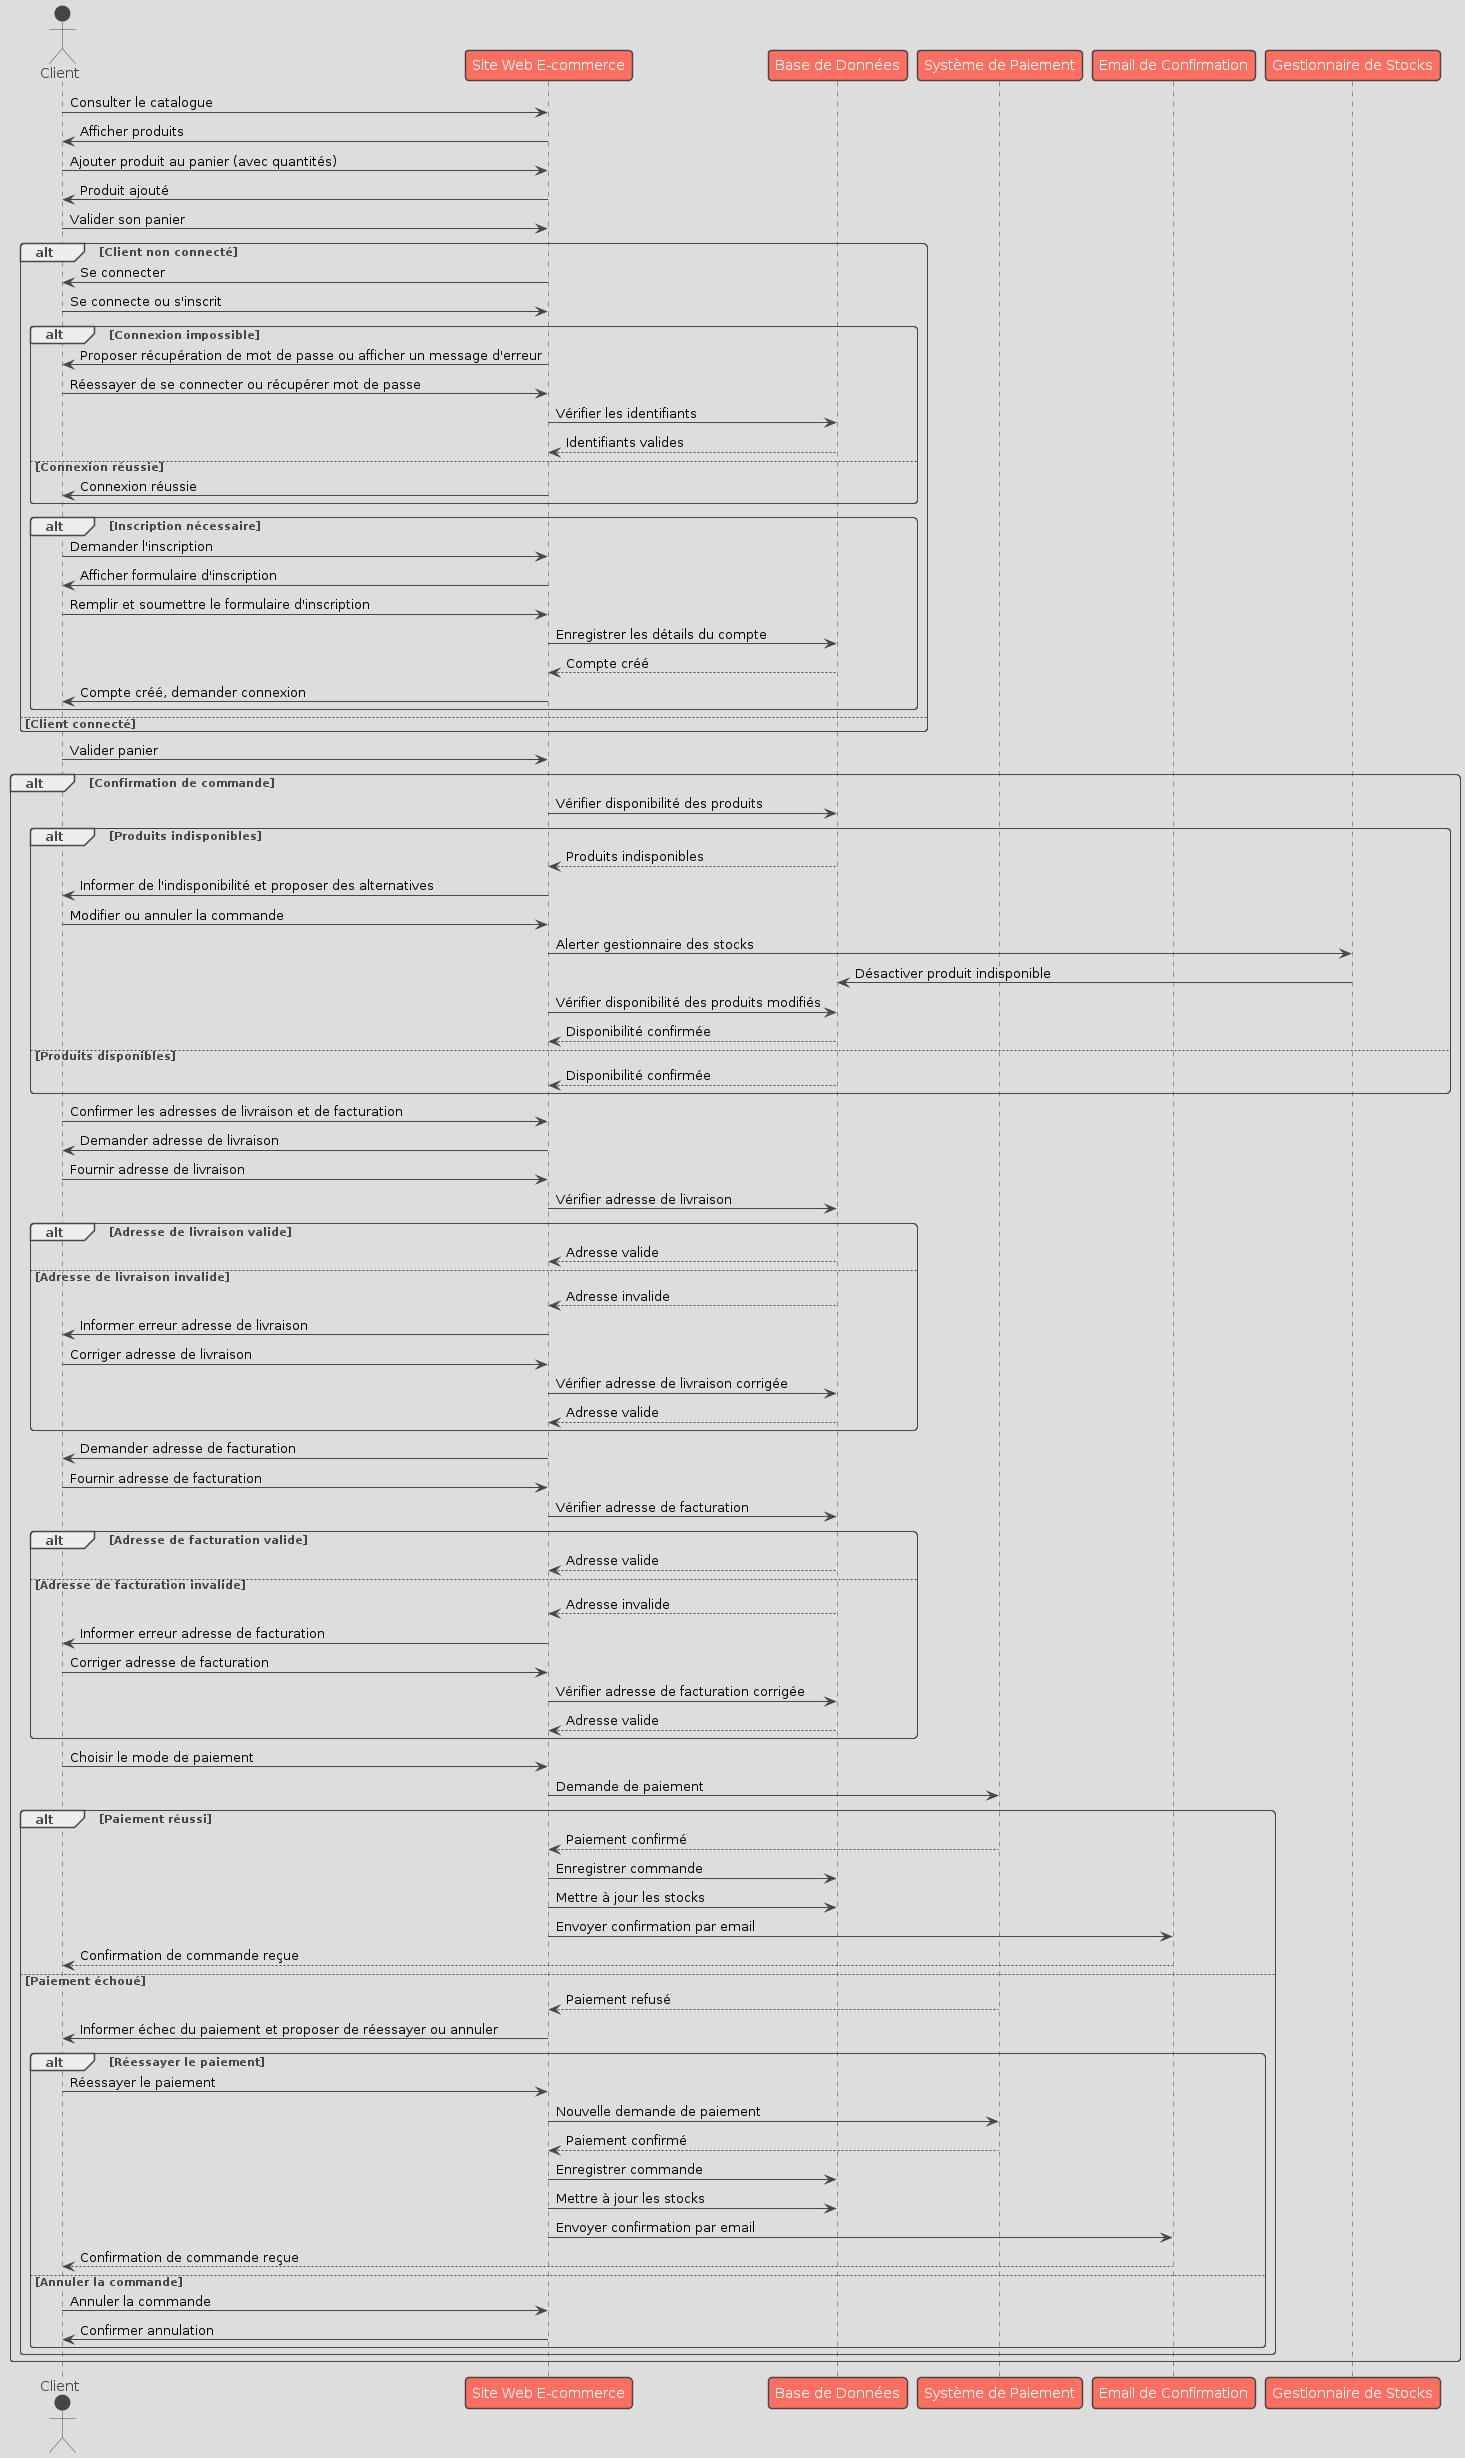

The diagram above was rendered by PlantUML. Its source (embedded in the PNG):
@startuml
!theme toy

actor Client
participant "Site Web E-commerce" as SW
participant "Base de Données" as BD
participant "Système de Paiement" as SP
participant "Email de Confirmation" as EC
participant "Gestionnaire de Stocks" as GS

Client -> SW: Consulter le catalogue
SW -> Client: Afficher produits

Client -> SW: Ajouter produit au panier (avec quantités)
SW -> Client: Produit ajouté

Client -> SW: Valider son panier

alt Client non connecté
    SW -> Client: Se connecter
    Client -> SW: Se connecte ou s'inscrit
    alt Connexion impossible
        SW -> Client: Proposer récupération de mot de passe ou afficher un message d'erreur
        Client -> SW: Réessayer de se connecter ou récupérer mot de passe
        SW -> BD: Vérifier les identifiants
        BD --> SW: Identifiants valides
    else Connexion réussie
        SW -> Client: Connexion réussie
    end
    alt Inscription nécessaire
        Client -> SW: Demander l'inscription
        SW -> Client: Afficher formulaire d'inscription
        Client -> SW: Remplir et soumettre le formulaire d'inscription
        SW -> BD: Enregistrer les détails du compte
        BD --> SW: Compte créé
        SW -> Client: Compte créé, demander connexion
    end
else Client connecté
end

Client -> SW: Valider panier

alt Confirmation de commande
    SW -> BD: Vérifier disponibilité des produits
    alt Produits indisponibles
        BD --> SW: Produits indisponibles
        SW -> Client: Informer de l'indisponibilité et proposer des alternatives
        Client -> SW: Modifier ou annuler la commande
        SW -> GS: Alerter gestionnaire des stocks
        GS -> BD: Désactiver produit indisponible
        SW -> BD: Vérifier disponibilité des produits modifiés
        BD --> SW: Disponibilité confirmée
    else Produits disponibles
        BD --> SW: Disponibilité confirmée
    end

    Client -> SW: Confirmer les adresses de livraison et de facturation
    SW -> Client: Demander adresse de livraison
    Client -> SW: Fournir adresse de livraison
    SW -> BD: Vérifier adresse de livraison
    alt Adresse de livraison valide
        BD --> SW: Adresse valide
    else Adresse de livraison invalide
        BD --> SW: Adresse invalide
        SW -> Client: Informer erreur adresse de livraison
        Client -> SW: Corriger adresse de livraison
        SW -> BD: Vérifier adresse de livraison corrigée
        BD --> SW: Adresse valide
    end

    SW -> Client: Demander adresse de facturation
    Client -> SW: Fournir adresse de facturation
    SW -> BD: Vérifier adresse de facturation
    alt Adresse de facturation valide
        BD --> SW: Adresse valide
    else Adresse de facturation invalide
        BD --> SW: Adresse invalide
        SW -> Client: Informer erreur adresse de facturation
        Client -> SW: Corriger adresse de facturation
        SW -> BD: Vérifier adresse de facturation corrigée
        BD --> SW: Adresse valide
    end

    Client -> SW: Choisir le mode de paiement
    SW -> SP: Demande de paiement
    alt Paiement réussi
        SP --> SW: Paiement confirmé
        SW -> BD: Enregistrer commande
        SW -> BD: Mettre à jour les stocks
        SW -> EC: Envoyer confirmation par email
        EC --> Client: Confirmation de commande reçue
    else Paiement échoué
        SP --> SW: Paiement refusé
        SW -> Client: Informer échec du paiement et proposer de réessayer ou annuler
        alt Réessayer le paiement
            Client -> SW: Réessayer le paiement
            SW -> SP: Nouvelle demande de paiement
            SP --> SW: Paiement confirmé
            SW -> BD: Enregistrer commande
            SW -> BD: Mettre à jour les stocks
            SW -> EC: Envoyer confirmation par email
            EC --> Client: Confirmation de commande reçue
        else Annuler la commande
            Client -> SW: Annuler la commande
            SW -> Client: Confirmer annulation
        end
    end
end
@enduml